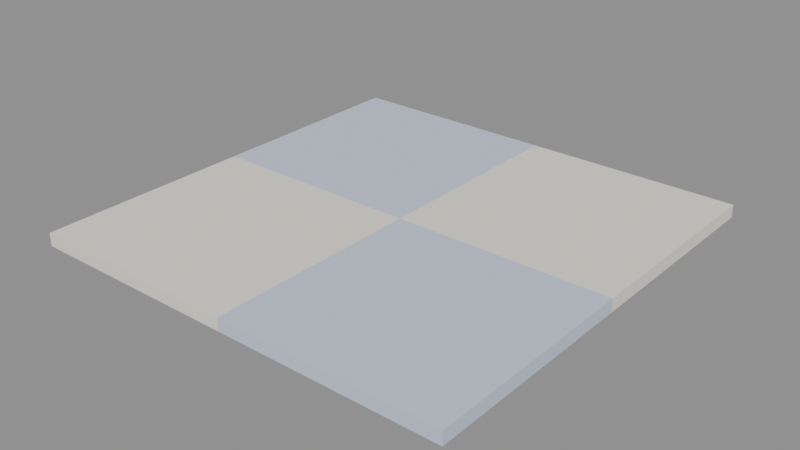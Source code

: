 # Source: floor.blend  (saved by Blender 5.2.45; exported with 4.5.12 LTS)
import bpy
from mathutils import Matrix  # noqa: F401  (used for matrix-valued properties, if any)

bpy.ops.wm.read_factory_settings(use_empty=True)
scene = bpy.context.scene
scene.name = 'Scene'

# ---- collections
col_col_lowpoly = bpy.data.collections.new('COL_LowPoly'); scene.collection.children.link(col_col_lowpoly)

# ---- images (referenced by path relative to the original .blend; pixels are not part of the script)
import os
ASSET_DIR = os.environ.get("B2B_ASSET_DIR", "")  # directory of the original .blend (textures are referenced by path, not embedded)
HERE = os.path.dirname(os.path.abspath(__file__))  # packed textures are extracted next to this script under _unpacked/

def load_image(name, relpath, width, height, colorspace="sRGB"):
    """Load a texture the original file referenced (path relative to the .blend, or extracted next to this script)."""
    p = next((c for c in (os.path.join(HERE, relpath), os.path.join(ASSET_DIR, relpath)) if relpath and os.path.exists(c)), "")
    if p:
        img = bpy.data.images.load(p, check_existing=True)
        img.name = name
    else:  # same state as the original file: an image datablock whose file is absent (Cycles renders it pink)
        img = bpy.data.images.new(name, width, height)
        img.source = "FILE"
        img.filepath = "//" + (relpath or name)
    img.colorspace_settings.name = colorspace
    return img
img_floor_basecolor = load_image('floor_BaseColor', '_unpacked/floor_BaseColor.c7fd0820.png', 128, 48, 'sRGB')
img_floor_maskmap = load_image('floor_MaskMap', '_unpacked/floor_MaskMap.0e3ec84d.png', 128, 48, 'Non-Color')

# ---- materials (node trees are filled in below, after node groups)
mat_m_floor = bpy.data.materials.new('M_floor')

# ---- material node trees
mat_m_floor.use_nodes = True; mat_m_floor.node_tree.nodes.clear()
_N = mat_m_floor.node_tree.nodes; _L = mat_m_floor.node_tree.links
n0 = _N.new('ShaderNodeBsdfPrincipled'); n0.name = 'Principled BSDF'; n0.location = (-200, 100)
n0.inputs[10].default_value = 0.005
n1 = _N.new('ShaderNodeOutputMaterial'); n1.name = 'Material Output'; n1.location = (200, 100)
n2 = _N.new('ShaderNodeTexImage'); n2.name = 'Image Texture'; n2.location = (0, 0)
n2.image = img_floor_basecolor
n2.interpolation = 'Closest'
n3 = _N.new('ShaderNodeTexImage'); n3.name = 'Image Texture.001'; n3.location = (0, 0)
n3.image = img_floor_maskmap
n3.interpolation = 'Closest'
n4 = _N.new('ShaderNodeSeparateColor'); n4.name = 'Separate Color'; n4.location = (0, 0)
n5 = _N.new('ShaderNodeMath'); n5.name = 'Math'; n5.location = (0, 0)
n5.operation = 'SUBTRACT'
n5.inputs[0].default_value = 1.0
_L.new(n0.outputs[0], n1.inputs[0])
_L.new(n2.outputs[0], n0.inputs[0])
_L.new(n3.outputs[0], n4.inputs[0])
_L.new(n4.outputs[0], n0.inputs[1])
_L.new(n3.outputs[1], n5.inputs[1])
_L.new(n5.outputs[0], n0.inputs[2])
n1.is_active_output = True

# ---- meshes
me_floor = bpy.data.meshes.new('floor')
me_floor.from_pydata([(-0.5, -0.5, 0.0), (0.0, -0.5, 0.0), (0.0, 0.0, 0.0), (-0.5, 0.0, 0.0), (-0.5, -0.5, 0.03), (0.0, -0.5, 0.03), (0.0, 0.0, 0.03), (-0.5, 0.0, 0.03), (-0.5, 0.0, 0.0), (0.0, 0.0, 0.0), (0.0, 0.5, 0.0), (-0.5, 0.5, 0.0), (-0.5, 0.0, 0.03), (0.0, 0.0, 0.03), (0.0, 0.5, 0.03), (-0.5, 0.5, 0.03), (0.0, -0.5, 0.0), (0.5, -0.5, 0.0), (0.5, 0.0, 0.0), (0.0, 0.0, 0.0), (0.0, -0.5, 0.03), (0.5, -0.5, 0.03), (0.5, 0.0, 0.03), (0.0, 0.0, 0.03), (0.0, 0.0, 0.0), (0.5, 0.0, 0.0), (0.5, 0.5, 0.0), (0.0, 0.5, 0.0), (0.0, 0.0, 0.03), (0.5, 0.0, 0.03), (0.5, 0.5, 0.03), (0.0, 0.5, 0.03)], [], [(0, 3, 2, 1), (4, 5, 6, 7), (0, 1, 5, 4), (1, 2, 6, 5), (2, 3, 7, 6), (3, 0, 4, 7), (8, 11, 10, 9), (12, 13, 14, 15), (8, 9, 13, 12), (9, 10, 14, 13), (10, 11, 15, 14), (11, 8, 12, 15), (16, 19, 18, 17), (20, 21, 22, 23), (16, 17, 21, 20), (17, 18, 22, 21), (18, 19, 23, 22), (19, 16, 20, 23), (24, 27, 26, 25), (28, 29, 30, 31), (24, 25, 29, 28), (25, 26, 30, 29), (26, 27, 31, 30), (27, 24, 28, 31)])
_uv = me_floor.uv_layers.new(name='UVMap')
_uv.uv.foreach_set('vector', [0.6875, 0.1667, 0.6875, 0.1667, 0.6875, 0.1667, 0.6875, 0.1667, 0.6875, 0.1667, 0.6875, 0.1667, 0.6875, 0.1667, 0.6875, 0.1667, 0.6875, 0.1667, 0.6875, 0.1667, 0.6875, 0.1667, 0.6875, 0.1667, 0.6875, 0.1667, 0.6875, 0.1667, 0.6875, 0.1667, 0.6875, 0.1667, 0.6875, 0.1667, 0.6875, 0.1667, 0.6875, 0.1667, 0.6875, 0.1667, 0.6875, 0.1667, 0.6875, 0.1667, 0.6875, 0.1667, 0.6875, 0.1667, 0.8125, 0.1667, 0.8125, 0.1667, 0.8125, 0.1667, 0.8125, 0.1667, 0.8125, 0.1667, 0.8125, 0.1667, 0.8125, 0.1667, 0.8125, 0.1667, 0.8125, 0.1667, 0.8125, 0.1667, 0.8125, 0.1667, 0.8125, 0.1667, 0.8125, 0.1667, 0.8125, 0.1667, 0.8125, 0.1667, 0.8125, 0.1667, 0.8125, 0.1667, 0.8125, 0.1667, 0.8125, 0.1667, 0.8125, 0.1667, 0.8125, 0.1667, 0.8125, 0.1667, 0.8125, 0.1667, 0.8125, 0.1667, 0.8125, 0.1667, 0.8125, 0.1667, 0.8125, 0.1667, 0.8125, 0.1667, 0.8125, 0.1667, 0.8125, 0.1667, 0.8125, 0.1667, 0.8125, 0.1667, 0.8125, 0.1667, 0.8125, 0.1667, 0.8125, 0.1667, 0.8125, 0.1667, 0.8125, 0.1667, 0.8125, 0.1667, 0.8125, 0.1667, 0.8125, 0.1667, 0.8125, 0.1667, 0.8125, 0.1667, 0.8125, 0.1667, 0.8125, 0.1667, 0.8125, 0.1667, 0.8125, 0.1667, 0.8125, 0.1667, 0.8125, 0.1667, 0.6875, 0.1667, 0.6875, 0.1667, 0.6875, 0.1667, 0.6875, 0.1667, 0.6875, 0.1667, 0.6875, 0.1667, 0.6875, 0.1667, 0.6875, 0.1667, 0.6875, 0.1667, 0.6875, 0.1667, 0.6875, 0.1667, 0.6875, 0.1667, 0.6875, 0.1667, 0.6875, 0.1667, 0.6875, 0.1667, 0.6875, 0.1667, 0.6875, 0.1667, 0.6875, 0.1667, 0.6875, 0.1667, 0.6875, 0.1667, 0.6875, 0.1667, 0.6875, 0.1667, 0.6875, 0.1667, 0.6875, 0.1667])
me_floor.materials.append(mat_m_floor)
me_floor.update()

# ---- objects
ob_floor = bpy.data.objects.new('floor', me_floor)

# ---- transforms, parenting, visibility, modifiers, constraints
ob_floor.location = (0.0, 0.0, 0.0)

# ---- collection membership
col_col_lowpoly.objects.link(ob_floor)

# ---- scene / render settings (as saved in the file)
scene.frame_start = 1; scene.frame_end = 250; scene.frame_set(1)
scene.render.engine = 'BLENDER_EEVEE_NEXT'
scene.render.bake_bias = 0.0
scene.render.bake_samples = 0
scene.render.compositor_device = 'GPU'
scene.eevee.use_volume_custom_range = False
scene.eevee.fast_gi_thickness_near = 0.1
scene.eevee.fast_gi_thickness_far = 0.0
scene.eevee.ray_tracing_options.screen_trace_thickness = 0.1
bpy.context.view_layer.update()

# ---- added for rendering (the .blend has no active camera and no usable light): camera, sun + grey world if the file has none
cam_auto = bpy.data.cameras.new('AutoCamera')
cam_auto.lens = 50.0
cam_auto.sensor_width = 36.0
cam_auto.clip_end = 1000.0
ob_auto_camera = bpy.data.objects.new('AutoCamera', cam_auto)
scene.collection.objects.link(ob_auto_camera)
ob_auto_camera.location = (1.30876, -1.57051, 1.06201)
ob_auto_camera.rotation_euler = (1.09748, -7.21219e-08, 0.694738)
scene.camera = ob_auto_camera
light_auto_sun = bpy.data.lights.new('AutoSun', 'SUN')
light_auto_sun.energy = 3.0
light_auto_sun.angle = 0.0523599
ob_auto_sun = bpy.data.objects.new('AutoSun', light_auto_sun)
scene.collection.objects.link(ob_auto_sun)
ob_auto_sun.rotation_euler = (0.872665, 0.174533, 0.523599)
if scene.world is None:
    world_auto = bpy.data.worlds.new('AutoWorld')
    world_auto.color = (0.3, 0.3, 0.3)
    scene.world = world_auto
bpy.context.view_layer.update()
